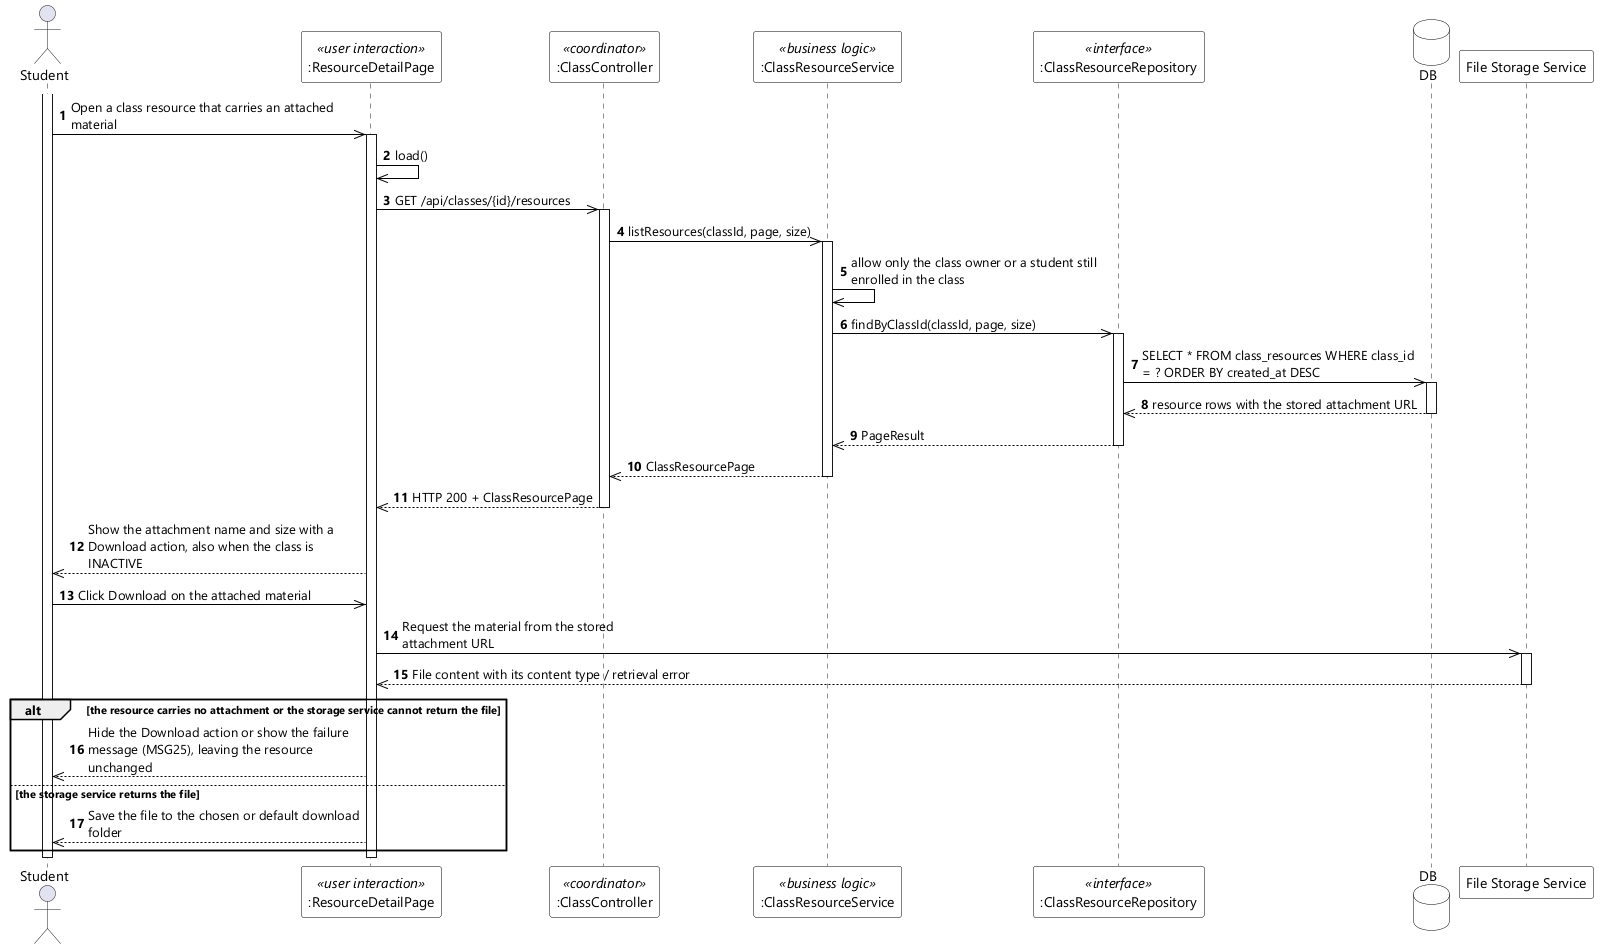

The diagram above was rendered by PlantUML. Its source (embedded in the PNG):
@startuml UC-45 Download Assigned Material - Sequence Diagram (stereo)
skinparamlocked dpi 96
skinparam defaultFontName "Segoe UI"
skinparam shadowing false
skinparam ParticipantBackgroundColor #FFFFFF
skinparam ParticipantBorderColor #000000
skinparam DatabaseBackgroundColor #FFFFFF
skinparam DatabaseBorderColor #000000
skinparam ArrowColor #000000
skinparam sequenceMessageAlign left
skinparam maxMessageSize 280

actor Student
participant ":ResourceDetailPage" as UI <<user interaction>>
participant ":ClassController" as CTL <<coordinator>>
participant ":ClassResourceService" as SVC <<business logic>>
participant ":ClassResourceRepository" as REPO <<interface>>
database DB
participant "File Storage Service" as STORAGE

autonumber
activate Student
Student ->> UI : Open a class resource that carries an attached material
activate UI
UI ->> UI : load()
UI ->> CTL : GET /api/classes/{id}/resources
activate CTL
CTL ->> SVC : listResources(classId, page, size)
activate SVC
SVC ->> SVC : allow only the class owner or a student still enrolled in the class
SVC ->> REPO : findByClassId(classId, page, size)
activate REPO
REPO ->> DB : SELECT * FROM class_resources WHERE class_id = ? ORDER BY created_at DESC
activate DB
DB -->> REPO : resource rows with the stored attachment URL
deactivate DB
REPO -->> SVC : PageResult
deactivate REPO
SVC -->> CTL : ClassResourcePage
deactivate SVC
CTL -->> UI : HTTP 200 + ClassResourcePage
deactivate CTL
UI -->> Student : Show the attachment name and size with a Download action, also when the class is INACTIVE

Student ->> UI : Click Download on the attached material
UI ->> STORAGE : Request the material from the stored attachment URL
activate STORAGE
STORAGE -->> UI : File content with its content type / retrieval error
deactivate STORAGE

alt the resource carries no attachment or the storage service cannot return the file
  UI -->> Student : Hide the Download action or show the failure message (MSG25), leaving the resource unchanged
else the storage service returns the file
  UI -->> Student : Save the file to the chosen or default download folder
end
deactivate UI
deactivate Student
@enduml